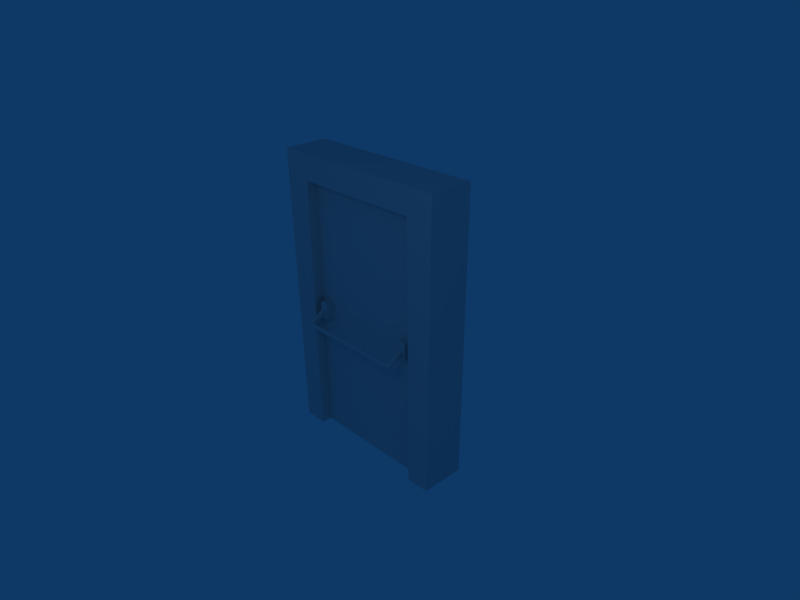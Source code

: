 # Source: puerta2.blend  (saved by Blender 2.47.0; exported with 4.5.12 LTS)
import bpy
from mathutils import Matrix  # noqa: F401  (used for matrix-valued properties, if any)

bpy.ops.wm.read_factory_settings(use_empty=True)
scene = bpy.context.scene
scene.name = 'Scene'

# ---- collections
col_collection_1 = bpy.data.collections.new('Collection 1'); scene.collection.children.link(col_collection_1)

# ---- materials (node trees are filled in below, after node groups)
mat_material = bpy.data.materials.new('Material')
mat_material.alpha_threshold = 0.0
mat_material.roughness = 0.5
mat_material.line_color = (0.0, 0.0, 0.0, 1.0)

# ---- material node trees

# ---- world
world_world = bpy.data.worlds.new('World'); scene.world = world_world
world_world.color = (0.05656, 0.2208, 0.4)
world_world.use_sun_shadow = False
world_world.sun_shadow_jitter_overblur = 0.0
world_world.cycles.sampling_method = 'MANUAL'
world_world.cycles.sample_map_resolution = 256

# ---- cameras
cam_camera = bpy.data.cameras.new('Camera')
cam_camera.passepartout_alpha = 0.2
cam_camera.clip_end = 100.0
cam_camera.lens = 35.0
cam_camera.ortho_scale = 7.314
cam_camera.show_passepartout = False
cam_camera.show_safe_areas = True
cam_camera.dof.focus_distance = 0.0
cam_camera.dof.aperture_fstop = 128.0

# ---- lights
light_spot = bpy.data.lights.new('Spot', 'POINT')
light_spot.transmission_factor = 0.0
light_spot.cutoff_distance = 30.0
light_spot.energy = 100.0
light_spot.shadow_buffer_clip_start = 1.001
light_spot.shadow_soft_size = 1.0
light_spot.shadow_maximum_resolution = 0.006
light_spot.use_absolute_resolution = True
light_spot.cycles.use_multiple_importance_sampling = False

# ---- meshes
me_cube_003 = bpy.data.meshes.new('Cube.003')
me_cube_003.from_pydata([(1.0, 1.0, -1.0), (1.0, -1.0, -1.0), (-1.0, -1.0, -1.0), (-1.0, 1.0, -1.0), (1.0, 1.0, 1.0), (1.0, -1.0, 1.0), (-1.0, -1.0, 1.0), (-1.0, 1.0, 1.0)], [], [(0, 1, 2, 3), (4, 7, 6, 5), (0, 4, 5, 1), (1, 5, 6, 2), (2, 6, 7, 3), (4, 0, 3, 7)])
me_cube_003.use_remesh_preserve_volume = False
me_cube_003.use_remesh_preserve_attributes = False
me_cube_003.use_mirror_vertex_groups = False
me_cube_003.update()
me_cube_002 = bpy.data.meshes.new('Cube.002')
me_cube_002.from_pydata([(1.0, 1.0, -1.0), (1.0, -1.0, -1.0), (-1.0, -1.0, -1.0), (-1.0, 1.0, -1.0), (1.0, 1.0, 1.0), (1.0, -1.0, 1.0), (-1.0, -1.0, 1.0), (-1.0, 1.0, 1.0)], [], [(0, 1, 2, 3), (4, 7, 6, 5), (0, 4, 5, 1), (1, 5, 6, 2), (2, 6, 7, 3), (4, 0, 3, 7)])
me_cube_002.use_remesh_preserve_volume = False
me_cube_002.use_remesh_preserve_attributes = False
me_cube_002.use_mirror_vertex_groups = False
me_cube_002.update()
me_cylinder = bpy.data.meshes.new('Cylinder')
me_cylinder.from_pydata([(0.7071, 7.019, -1.027), (0.773, 6.968, -1.024), (0.8315, 6.912, -1.021), (0.8819, 6.853, -1.018), (0.9239, 6.79, -1.015), (0.9569, 6.725, -1.011), (0.9808, 6.657, -1.007), (0.9952, 6.589, -1.004), (1.0, 6.519, -1.0), (0.9952, 6.45, -0.9962), (0.9808, 6.381, -0.9925), (0.9569, 6.314, -0.9889), (0.9239, 6.249, -0.9853), (0.8819, 6.186, -0.9819), (0.8315, 6.126, -0.9787), (0.773, 6.071, -0.9757), (0.7071, 6.019, -0.9729), (0.6344, 5.973, -0.9704), (0.5556, 5.931, -0.9682), (0.4714, 5.896, -0.9662), (0.3827, 5.866, -0.9646), (0.2903, 5.843, -0.9634), (0.1951, 5.826, -0.9624), (0.09802, 5.816, -0.9619), (-8.236e-07, 5.812, -0.9617), (-0.09802, 5.816, -0.9619), (-0.1951, 5.826, -0.9624), (-0.2903, 5.843, -0.9634), (-0.3827, 5.866, -0.9646), (-0.4714, 5.896, -0.9662), (-0.5556, 5.931, -0.9682), (-0.6344, 5.973, -0.9704), (-0.7071, 6.019, -0.9729), (-0.773, 6.071, -0.9757), (-0.8315, 6.126, -0.9787), (-0.8819, 6.186, -0.9819), (-0.9239, 6.249, -0.9853), (-0.9569, 6.314, -0.9889), (-0.9808, 6.381, -0.9925), (-0.9952, 6.45, -0.9962), (-1.0, 6.519, -1.0), (-0.9952, 6.589, -1.004), (-0.9808, 6.657, -1.007), (-0.9569, 6.725, -1.011), (-0.9239, 6.79, -1.015), (-0.8819, 6.853, -1.018), (-0.8315, 6.912, -1.021), (-0.773, 6.968, -1.024), (-0.7071, 7.019, -1.027), (-0.6344, 7.066, -1.03), (-0.5556, 7.107, -1.032), (-0.4714, 7.143, -1.034), (-0.3827, 7.173, -1.035), (-0.2903, 7.196, -1.037), (-0.1951, 7.213, -1.038), (-0.09802, 7.223, -1.038), (-3.619e-06, 7.226, -1.038), (0.09801, 7.223, -1.038), (0.1951, 7.213, -1.038), (0.2903, 7.196, -1.037), (0.3827, 7.173, -1.035), (0.4714, 7.143, -1.034), (0.5556, 7.107, -1.032), (0.6344, 7.066, -1.03), (0.7071, 7.019, 1.027), (0.773, 6.968, 1.024), (0.8315, 6.912, 1.021), (0.8819, 6.853, 1.018), (0.9239, 6.79, 1.015), (0.9569, 6.725, 1.011), (0.9808, 6.657, 1.007), (0.9952, 6.589, 1.004), (1.0, 6.519, 1.0), (0.9952, 6.45, 0.9962), (0.9808, 6.381, 0.9925), (0.9569, 6.314, 0.9889), (0.9239, 6.249, 0.9853), (0.8819, 6.186, 0.9819), (0.8315, 6.127, 0.9787), (0.773, 6.071, 0.9757), (0.7071, 6.019, 0.9729), (0.6344, 5.973, 0.9704), (0.5556, 5.931, 0.9682), (0.4714, 5.896, 0.9662), (0.3827, 5.866, 0.9646), (0.2903, 5.843, 0.9634), (0.1951, 5.826, 0.9624), (0.09802, 5.816, 0.9619), (2.878e-06, 5.812, 0.9617), (-0.09801, 5.816, 0.9619), (-0.1951, 5.826, 0.9624), (-0.2903, 5.843, 0.9634), (-0.3827, 5.866, 0.9646), (-0.4714, 5.896, 0.9662), (-0.5556, 5.931, 0.9682), (-0.6344, 5.973, 0.9704), (-0.7071, 6.019, 0.9729), (-0.773, 6.071, 0.9757), (-0.8315, 6.126, 0.9787), (-0.8819, 6.186, 0.9819), (-0.9239, 6.249, 0.9853), (-0.9569, 6.314, 0.9889), (-0.9808, 6.381, 0.9925), (-0.9952, 6.45, 0.9962), (-1.0, 6.519, 1.0), (-0.9952, 6.589, 1.004), (-0.9808, 6.657, 1.007), (-0.9569, 6.725, 1.011), (-0.9239, 6.79, 1.015), (-0.8819, 6.853, 1.018), (-0.8315, 6.912, 1.021), (-0.773, 6.968, 1.024), (-0.7071, 7.019, 1.027), (-0.6344, 7.066, 1.03), (-0.5556, 7.107, 1.032), (-0.4714, 7.143, 1.034), (-0.3827, 7.173, 1.035), (-0.2903, 7.196, 1.037), (-0.1951, 7.213, 1.038), (-0.09801, 7.223, 1.038), (6.031e-06, 7.226, 1.038), (0.09802, 7.223, 1.038), (0.1951, 7.213, 1.038), (0.2903, 7.196, 1.037), (0.3827, 7.173, 1.035), (0.4714, 7.143, 1.034), (0.5556, 7.107, 1.032), (0.6344, 7.066, 1.03), (0.7071, -6.019, 1.027), (0.6344, -5.973, 1.03), (0.7071, -6.019, -1.027), (0.6344, -5.973, -1.03), (0.5556, -5.931, 1.032), (0.5556, -5.931, -1.032), (0.4714, -5.896, 1.034), (0.4714, -5.896, -1.034), (0.3827, -5.866, 1.035), (0.3827, -5.866, -1.035), (0.2903, -5.843, 1.037), (0.2903, -5.843, -1.037), (0.1951, -5.826, 1.038), (0.1951, -5.826, -1.038), (0.09802, -5.816, 1.038), (0.09801, -5.816, -1.038), (6.031e-06, -5.812, 1.038), (-3.619e-06, -5.812, -1.038), (-0.09801, -5.816, 1.038), (-0.09802, -5.816, -1.038), (-0.1951, -5.826, 1.038), (-0.1951, -5.826, -1.038), (-0.2903, -5.843, 1.037), (-0.2903, -5.843, -1.037), (-0.3827, -5.866, 1.035), (-0.3827, -5.866, -1.035), (-0.4714, -5.896, 1.034), (-0.4714, -5.896, -1.034), (-0.5556, -5.931, 1.032), (-0.5556, -5.931, -1.032), (-0.6344, -5.973, 1.03), (-0.6344, -5.973, -1.03), (-0.7071, -6.019, 1.027), (-0.7071, -6.019, -1.027), (-0.773, -6.071, 1.024), (-0.773, -6.071, -1.024), (-0.8315, -6.126, 1.021), (-0.8315, -6.126, -1.021), (-0.8819, -6.186, 1.018), (-0.8819, -6.186, -1.018), (-0.9239, -6.249, 1.015), (-0.9239, -6.249, -1.015), (-0.9569, -6.314, 1.011), (-0.9569, -6.314, -1.011), (-0.9808, -6.381, 1.007), (-0.9808, -6.381, -1.007), (-0.9952, -6.45, 1.004), (-0.9952, -6.45, -1.004), (-1.0, -6.519, 1.0), (-1.0, -6.519, -1.0), (-0.9952, -6.589, 0.9962), (-0.9952, -6.589, -0.9962), (-0.9808, -6.657, 0.9925), (-0.9808, -6.657, -0.9925), (-0.9569, -6.725, 0.9889), (-0.9569, -6.725, -0.9889), (-0.9239, -6.79, 0.9853), (-0.9239, -6.79, -0.9853), (-0.8819, -6.853, 0.9819), (-0.8819, -6.853, -0.9819), (-0.8315, -6.912, 0.9787), (-0.8315, -6.912, -0.9787), (-0.773, -6.968, 0.9757), (-0.773, -6.968, -0.9757), (-0.7071, -7.019, 0.9729), (-0.7071, -7.019, -0.9729), (-0.6344, -7.066, 0.9704), (-0.6344, -7.066, -0.9704), (-0.5556, -7.107, 0.9682), (-0.5556, -7.107, -0.9682), (-0.4714, -7.143, 0.9662), (-0.4714, -7.143, -0.9662), (-0.3827, -7.173, 0.9646), (-0.3827, -7.173, -0.9646), (-0.2903, -7.196, 0.9634), (-0.2903, -7.196, -0.9634), (-0.1951, -7.213, 0.9624), (-0.1951, -7.213, -0.9624), (-0.09801, -7.223, 0.9619), (-0.09802, -7.223, -0.9619), (2.878e-06, -7.226, 0.9617), (-8.236e-07, -7.226, -0.9617), (0.09802, -7.223, 0.9619), (0.09802, -7.223, -0.9619), (0.1951, -7.213, 0.9624), (0.1951, -7.213, -0.9624), (0.2903, -7.196, 0.9634), (0.2903, -7.196, -0.9634), (0.3827, -7.173, 0.9646), (0.3827, -7.173, -0.9646), (0.4714, -7.143, 0.9662), (0.4714, -7.143, -0.9662), (0.5556, -7.107, 0.9682), (0.5556, -7.107, -0.9682), (0.6344, -7.066, 0.9704), (0.6344, -7.066, -0.9704), (0.7071, -7.019, 0.9729), (0.7071, -7.019, -0.9729), (0.773, -6.968, 0.9757), (0.773, -6.968, -0.9757), (0.8315, -6.912, 0.9787), (0.8315, -6.912, -0.9787), (0.8819, -6.853, 0.9819), (0.8819, -6.853, -0.9819), (0.9239, -6.79, 0.9853), (0.9239, -6.79, -0.9853), (0.9569, -6.725, 0.9889), (0.9569, -6.725, -0.9889), (0.9808, -6.657, 0.9925), (0.9808, -6.657, -0.9925), (0.9952, -6.589, 0.9962), (0.9952, -6.589, -0.9962), (1.0, -6.519, 1.0), (1.0, -6.519, -1.0), (0.9952, -6.45, 1.004), (0.9952, -6.45, -1.004), (0.9808, -6.381, 1.007), (0.9808, -6.381, -1.007), (0.9569, -6.314, 1.011), (0.9569, -6.314, -1.011), (0.9239, -6.249, 1.015), (0.9239, -6.249, -1.015), (0.8819, -6.186, 1.018), (0.8819, -6.186, -1.018), (0.8315, -6.126, 1.021), (0.8315, -6.126, -1.021), (0.773, -6.071, 1.024), (0.773, -6.071, -1.024), (-3.78e-21, -6.519, 1.0), (-3.78e-21, -6.519, -1.0)], [], [(0, 64, 65, 1), (1, 65, 66, 2), (2, 66, 67, 3), (3, 67, 68, 4), (4, 68, 69, 5), (5, 69, 70, 6), (6, 70, 71, 7), (7, 71, 72, 8), (8, 72, 73, 9), (9, 73, 74, 10), (10, 74, 75, 11), (11, 75, 76, 12), (12, 76, 77, 13), (13, 77, 78, 14), (14, 78, 79, 15), (15, 79, 80, 16), (16, 80, 81, 17), (17, 81, 82, 18), (18, 82, 83, 19), (19, 83, 84, 20), (20, 84, 85, 21), (21, 85, 86, 22), (22, 86, 87, 23), (23, 87, 88, 24), (24, 88, 89, 25), (25, 89, 90, 26), (26, 90, 91, 27), (27, 91, 92, 28), (28, 92, 93, 29), (29, 93, 94, 30), (30, 94, 95, 31), (31, 95, 96, 32), (32, 96, 97, 33), (33, 97, 98, 34), (34, 98, 99, 35), (35, 99, 100, 36), (36, 100, 101, 37), (37, 101, 102, 38), (38, 102, 103, 39), (39, 103, 104, 40), (40, 104, 105, 41), (41, 105, 106, 42), (42, 106, 107, 43), (43, 107, 108, 44), (44, 108, 109, 45), (45, 109, 110, 46), (46, 110, 111, 47), (47, 111, 112, 48), (48, 112, 113, 49), (49, 113, 114, 50), (50, 114, 115, 51), (51, 115, 116, 52), (52, 116, 117, 53), (53, 117, 118, 54), (54, 118, 119, 55), (55, 119, 120, 56), (56, 120, 121, 57), (57, 121, 122, 58), (58, 122, 123, 59), (59, 123, 124, 60), (60, 124, 125, 61), (61, 125, 126, 62), (62, 126, 127, 63), (64, 0, 63, 127), (64, 127, 129, 128), (63, 0, 130, 131), (127, 126, 132, 129), (62, 63, 131, 133), (126, 125, 134, 132), (61, 62, 133, 135), (125, 124, 136, 134), (60, 61, 135, 137), (124, 123, 138, 136), (59, 60, 137, 139), (123, 122, 140, 138), (58, 59, 139, 141), (122, 121, 142, 140), (57, 58, 141, 143), (121, 120, 144, 142), (56, 57, 143, 145), (120, 119, 146, 144), (55, 56, 145, 147), (119, 118, 148, 146), (54, 55, 147, 149), (118, 117, 150, 148), (53, 54, 149, 151), (117, 116, 152, 150), (52, 53, 151, 153), (116, 115, 154, 152), (51, 52, 153, 155), (115, 114, 156, 154), (50, 51, 155, 157), (114, 113, 158, 156), (49, 50, 157, 159), (113, 112, 160, 158), (48, 49, 159, 161), (112, 111, 162, 160), (47, 48, 161, 163), (111, 110, 164, 162), (46, 47, 163, 165), (110, 109, 166, 164), (45, 46, 165, 167), (109, 108, 168, 166), (44, 45, 167, 169), (108, 107, 170, 168), (43, 44, 169, 171), (107, 106, 172, 170), (42, 43, 171, 173), (106, 105, 174, 172), (41, 42, 173, 175), (105, 104, 176, 174), (40, 41, 175, 177), (104, 103, 178, 176), (39, 40, 177, 179), (103, 102, 180, 178), (38, 39, 179, 181), (102, 101, 182, 180), (37, 38, 181, 183), (101, 100, 184, 182), (36, 37, 183, 185), (100, 99, 186, 184), (35, 36, 185, 187), (99, 98, 188, 186), (34, 35, 187, 189), (98, 97, 190, 188), (33, 34, 189, 191), (97, 96, 192, 190), (32, 33, 191, 193), (96, 95, 194, 192), (31, 32, 193, 195), (95, 94, 196, 194), (30, 31, 195, 197), (94, 93, 198, 196), (29, 30, 197, 199), (93, 92, 200, 198), (28, 29, 199, 201), (92, 91, 202, 200), (27, 28, 201, 203), (91, 90, 204, 202), (26, 27, 203, 205), (90, 89, 206, 204), (25, 26, 205, 207), (89, 88, 208, 206), (24, 25, 207, 209), (88, 87, 210, 208), (23, 24, 209, 211), (87, 86, 212, 210), (22, 23, 211, 213), (86, 85, 214, 212), (21, 22, 213, 215), (85, 84, 216, 214), (20, 21, 215, 217), (84, 83, 218, 216), (19, 20, 217, 219), (83, 82, 220, 218), (18, 19, 219, 221), (82, 81, 222, 220), (17, 18, 221, 223), (81, 80, 224, 222), (16, 17, 223, 225), (80, 79, 226, 224), (15, 16, 225, 227), (79, 78, 228, 226), (14, 15, 227, 229), (78, 77, 230, 228), (13, 14, 229, 231), (77, 76, 232, 230), (12, 13, 231, 233), (76, 75, 234, 232), (11, 12, 233, 235), (75, 74, 236, 234), (10, 11, 235, 237), (74, 73, 238, 236), (9, 10, 237, 239), (73, 72, 240, 238), (8, 9, 239, 241), (72, 71, 242, 240), (7, 8, 241, 243), (71, 70, 244, 242), (6, 7, 243, 245), (70, 69, 246, 244), (5, 6, 245, 247), (69, 68, 248, 246), (4, 5, 247, 249), (68, 67, 250, 248), (3, 4, 249, 251), (67, 66, 252, 250), (2, 3, 251, 253), (66, 65, 254, 252), (1, 2, 253, 255), (65, 64, 128, 254), (0, 1, 255, 130), (256, 128, 129), (131, 130, 257), (256, 129, 132), (257, 133, 131), (256, 132, 134), (257, 135, 133), (256, 134, 136), (257, 137, 135), (256, 136, 138), (257, 139, 137), (256, 138, 140), (257, 141, 139), (256, 140, 142), (257, 143, 141), (256, 142, 144), (257, 145, 143), (256, 144, 146), (257, 147, 145), (256, 146, 148), (257, 149, 147), (256, 148, 150), (257, 151, 149), (256, 150, 152), (257, 153, 151), (256, 152, 154), (257, 155, 153), (256, 154, 156), (257, 157, 155), (256, 156, 158), (257, 159, 157), (256, 158, 160), (257, 161, 159), (256, 160, 162), (257, 163, 161), (256, 162, 164), (257, 165, 163), (256, 164, 166), (257, 167, 165), (256, 166, 168), (257, 169, 167), (256, 168, 170), (257, 171, 169), (256, 170, 172), (257, 173, 171), (256, 172, 174), (257, 175, 173), (256, 174, 176), (257, 177, 175), (256, 176, 178), (257, 179, 177), (256, 178, 180), (257, 181, 179), (256, 180, 182), (257, 183, 181), (256, 182, 184), (257, 185, 183), (256, 184, 186), (257, 187, 185), (256, 186, 188), (257, 189, 187), (256, 188, 190), (257, 191, 189), (256, 190, 192), (257, 193, 191), (256, 192, 194), (257, 195, 193), (256, 194, 196), (257, 197, 195), (256, 196, 198), (257, 199, 197), (256, 198, 200), (257, 201, 199), (256, 200, 202), (257, 203, 201), (256, 202, 204), (257, 205, 203), (256, 204, 206), (257, 207, 205), (256, 206, 208), (257, 209, 207), (256, 208, 210), (257, 211, 209), (256, 210, 212), (257, 213, 211), (256, 212, 214), (257, 215, 213), (256, 214, 216), (257, 217, 215), (256, 216, 218), (257, 219, 217), (256, 218, 220), (257, 221, 219), (256, 220, 222), (257, 223, 221), (256, 222, 224), (257, 225, 223), (256, 224, 226), (257, 227, 225), (256, 226, 228), (257, 229, 227), (256, 228, 230), (257, 231, 229), (256, 230, 232), (257, 233, 231), (256, 232, 234), (257, 235, 233), (256, 234, 236), (257, 237, 235), (256, 236, 238), (257, 239, 237), (256, 238, 240), (257, 241, 239), (256, 240, 242), (257, 243, 241), (256, 242, 244), (257, 245, 243), (256, 244, 246), (257, 247, 245), (256, 246, 248), (257, 249, 247), (256, 248, 250), (257, 251, 249), (256, 250, 252), (257, 253, 251), (256, 252, 254), (257, 255, 253), (256, 254, 128), (257, 130, 255)])
me_cylinder.use_remesh_preserve_volume = False
me_cylinder.use_remesh_preserve_attributes = False
me_cylinder.use_mirror_vertex_groups = False
me_cylinder.update()
me_cube = bpy.data.meshes.new('Cube')
me_cube.from_pydata([(1.0, 1.0, -1.0), (1.0, -1.0, -1.0), (-1.0, -1.0, -1.0), (-1.0, 1.0, -1.0), (1.0, 1.0, 1.0), (1.0, -1.0, 1.0), (-1.0, -1.0, 1.0), (-1.0, 1.0, 1.0), (1.428, -0.9993, 1.193), (-1.428, -0.9993, 1.193), (1.428, 0.9993, 1.193), (-1.428, 0.9993, 1.193), (-1.362, 0.9993, -0.9945), (-1.362, -0.9993, -0.9945), (1.362, -0.9993, -0.9945), (1.362, 0.9993, -0.9945), (1.0, -0.5052, 1.0), (-1.0, -0.5052, 1.0), (-1.0, -0.5052, -1.0), (1.0, -0.5052, -1.0)], [], [(4, 0, 3, 7), (6, 5, 8, 9), (4, 7, 11, 10), (7, 3, 12, 11), (2, 6, 9, 13), (3, 2, 13, 12), (5, 1, 14, 8), (0, 4, 10, 15), (1, 0, 15, 14), (13, 9, 11, 12), (15, 10, 8, 14), (10, 11, 9, 8), (5, 6, 17, 16), (6, 2, 18, 17), (1, 5, 16, 19), (16, 17, 18, 19)])
me_cube.materials.append(mat_material)
me_cube.use_remesh_preserve_volume = False
me_cube.use_remesh_preserve_attributes = False
me_cube.use_mirror_vertex_groups = False
me_cube.update()

# ---- objects
ob_cube_002 = bpy.data.objects.new('Cube.002', me_cube_003)
ob_cube_001 = bpy.data.objects.new('Cube.001', me_cube_002)
ob_cylinder = bpy.data.objects.new('Cylinder', me_cylinder)
ob_cube = bpy.data.objects.new('Cube', me_cube)
ob_lamp = bpy.data.objects.new('Lamp', light_spot)
ob_camera = bpy.data.objects.new('Camera', cam_camera)

# ---- transforms, parenting, visibility, modifiers, constraints
ob_cube_002.location = (0.8254, -0.1801, 0.04016)
ob_cube_002.scale = (0.06958, 0.1122, 0.1311)
ob_cube_002.lock_rotations_4d = False
ob_cube_002.empty_display_type = 'ARROWS'
ob_cube_002.color = (0.0, 0.0, 0.0, 1.0)
ob_cube_002.lineart.crease_threshold = 0.0
ob_cube_001.location = (-0.8481, -0.1801, 0.04016)
ob_cube_001.scale = (0.06958, 0.1122, 0.1311)
ob_cube_001.lock_rotations_4d = False
ob_cube_001.empty_display_type = 'ARROWS'
ob_cube_001.color = (0.0, 0.0, 0.0, 1.0)
ob_cube_001.lineart.crease_threshold = 0.0
ob_cylinder.location = (-0.0163, -0.2719, 0.04477)
ob_cylinder.rotation_euler = (-1.571, -1.002, -1.571)
ob_cylinder.scale = (0.04552, 0.04552, 0.8406)
ob_cylinder.lock_rotations_4d = False
ob_cylinder.empty_display_type = 'ARROWS'
ob_cylinder.color = (0.0, 0.0, 0.0, 1.0)
ob_cylinder.lineart.crease_threshold = 0.0
ob_cube.location = (0.0, 0.0, 0.0)
ob_cube.scale = (1.0, 0.3371, 2.026)
ob_cube.lock_rotations_4d = False
ob_cube.empty_display_type = 'ARROWS'
ob_cube.color = (0.0, 0.0, 0.0, 1.0)
ob_cube.lineart.crease_threshold = 0.0
ob_lamp.location = (4.076, -5.942, 5.904)
ob_lamp.rotation_euler = (0.6503, 0.05522, 1.866)
ob_lamp.lock_rotations_4d = False
ob_lamp.empty_display_type = 'ARROWS'
ob_lamp.color = (0.0, 0.0, 0.0, 0.0)
ob_lamp.lineart.crease_threshold = 0.0
ob_camera.location = (7.481, -6.508, 5.344)
ob_camera.rotation_euler = (1.109, 0.01082, 0.8149)
ob_camera.lock_rotations_4d = False
ob_camera.empty_display_type = 'ARROWS'
ob_camera.color = (0.0, 0.0, 0.0, 0.0)
ob_camera.display_type = 'WIRE'
ob_camera.lineart.crease_threshold = 0.0

# ---- collection membership
col_collection_1.objects.link(ob_cube_002)
col_collection_1.objects.link(ob_cube_001)
col_collection_1.objects.link(ob_cylinder)
col_collection_1.objects.link(ob_cube)
col_collection_1.objects.link(ob_lamp)
col_collection_1.objects.link(ob_camera)

# ---- scene / render settings (as saved in the file)
scene.camera = ob_camera
scene.frame_start = 1; scene.frame_end = 250; scene.frame_set(1)
scene.render.engine = 'BLENDER_EEVEE_NEXT'
scene.render.image_settings.file_format = 'JPEG'
scene.render.image_settings.color_mode = 'RGB'
scene.render.image_settings.compression = 90
scene.render.resolution_x = 800
scene.render.resolution_y = 600
scene.render.pixel_aspect_x = 100.0
scene.render.pixel_aspect_y = 100.0
scene.render.fps = 25
scene.render.dither_intensity = 0.0
scene.render.use_compositing = False
scene.render.use_sequencer = False
scene.render.bake_margin = 2
scene.render.bake_bias = 0.0
scene.render.use_stamp_time = False
scene.render.use_stamp_date = False
scene.render.use_stamp_frame = False
scene.render.use_stamp_camera = False
scene.render.use_stamp_scene = False
scene.render.use_stamp_filename = False
scene.render.use_stamp_render_time = False
scene.render.stamp_font_size = 0
scene.cycles.use_denoising = False
scene.cycles.samples = 10
scene.cycles.sampling_pattern = 'TABULATED_SOBOL'
scene.cycles.light_sampling_threshold = 0.0
scene.cycles.use_adaptive_sampling = False
scene.cycles.use_light_tree = False
scene.cycles.blur_glossy = 0.0
scene.cycles.volume_bounces = 1
scene.cycles.pixel_filter_type = 'GAUSSIAN'
scene.cycles.sample_clamp_indirect = 0.0
scene.view_settings.view_transform = 'Raw'
bpy.context.view_layer.update()
